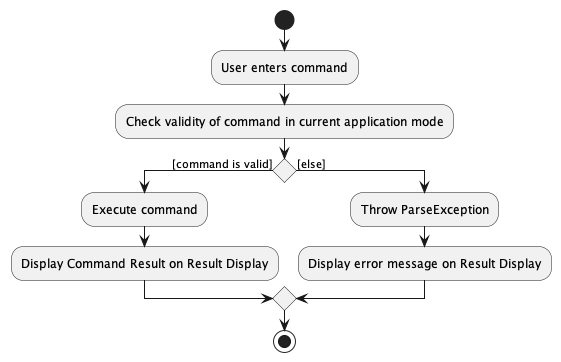

The diagram above was rendered by PlantUML. Its source (embedded in the PNG):
@startuml

start
:User enters command;
:Check validity of command in current application mode;
if () then ([command is valid])
    :Execute command;
    :Display Command Result on Result Display;
else ([else])
    :Throw ParseException;
    :Display error message on Result Display;

endif

stop
@enduml